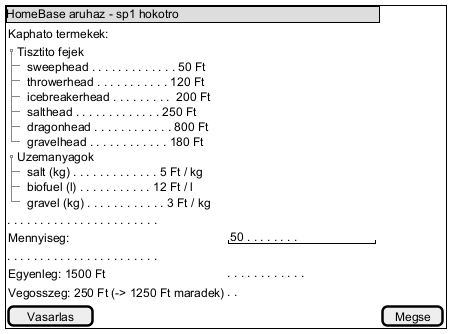

The diagram above was rendered by PlantUML. Its source (embedded in the PNG):
@startsalt
{+
{* HomeBase aruhaz - sp1 hokotro }
{
{ Kaphato termekek: }
{T
+ Tisztito fejek
++ sweephead . . . . . . . . . . . . . 50 Ft
++ throwerhead . . . . . . . . . . . 120 Ft
++ icebreakerhead . . . . . . . . .  200 Ft
++ salthead . . . . . . . . . . . . . 250 Ft
++ dragonhead . . . . . . . . . . . . 800 Ft
++ gravelhead . . . . . . . . . . . . 180 Ft
+ Uzemanyagok
++ salt (kg) . . . . . . . . . . . . . 5 Ft / kg
++ biofuel (l) . . . . . . . . . . . 12 Ft / l
++ gravel (kg) . . . . . . . . . . . . 3 Ft / kg
}
. . . . . . . . . . . . . . . . . . . . . . .
{ Mennyiseg: } "50 . . . . . . . ."
. . . . . . . . . . . . . . . . . . . . . . .
{ Egyenleg: 1500 Ft } . . . . . . . . . . . .
{ Vegosszeg: 250 Ft (-> 1250 Ft maradek) } . .
}
[ Vasarlas ] | [ Megse ]
}
@endsalt